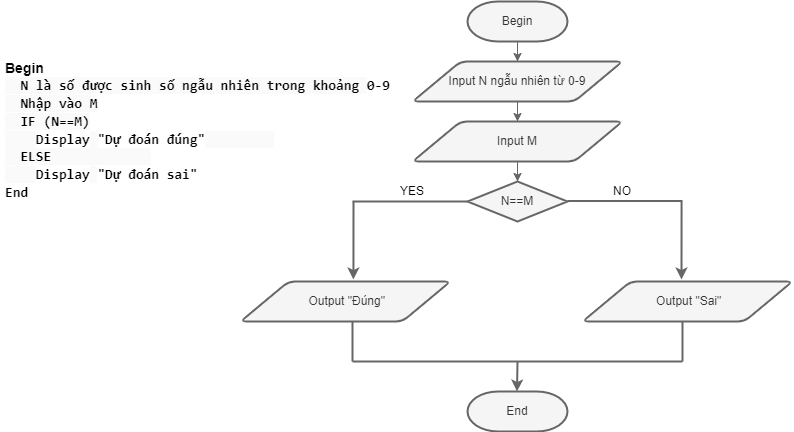

The diagram above was exported from draw.io. Its source (the exported page's mxGraphModel, read from the mxfile embedded in the PNG):
<mxGraphModel dx="836" dy="417" grid="1" gridSize="10" guides="1" tooltips="1" connect="1" arrows="1" fold="1" page="1" pageScale="1" pageWidth="827" pageHeight="1169" math="0" shadow="0">
  <root>
    <mxCell id="0" />
    <mxCell id="1" parent="0" />
    <mxCell id="wNFrfpK7WdNR3rbmuQfn-32" value="&lt;h1 style=&quot;font-size: 14px;&quot;&gt;Begin&lt;br style=&quot;box-sizing: border-box; font-family: SFMono-Regular, Menlo, Monaco, Consolas, &amp;quot;Liberation Mono&amp;quot;, &amp;quot;Courier New&amp;quot;, monospace; font-size: 14px;&quot;&gt;&lt;span style=&quot;font-family: SFMono-Regular, Menlo, Monaco, Consolas, &amp;quot;Liberation Mono&amp;quot;, &amp;quot;Courier New&amp;quot;, monospace; font-size: 14px; background-color: rgb(250, 250, 250);&quot;&gt;&amp;nbsp; N là số được sinh số ngẫu nhiên trong khoảng &lt;/span&gt;&lt;span style=&quot;box-sizing: border-box; font-family: SFMono-Regular, Menlo, Monaco, Consolas, &amp;quot;Liberation Mono&amp;quot;, &amp;quot;Courier New&amp;quot;, monospace; font-size: 14px;&quot; class=&quot;hljs-number&quot;&gt;0&lt;/span&gt;&lt;span style=&quot;box-sizing: border-box; font-family: SFMono-Regular, Menlo, Monaco, Consolas, &amp;quot;Liberation Mono&amp;quot;, &amp;quot;Courier New&amp;quot;, monospace; font-size: 14px;&quot; class=&quot;hljs-number&quot;&gt;-9&lt;/span&gt;&lt;br style=&quot;box-sizing: border-box; font-family: SFMono-Regular, Menlo, Monaco, Consolas, &amp;quot;Liberation Mono&amp;quot;, &amp;quot;Courier New&amp;quot;, monospace; font-size: 14px;&quot;&gt;&lt;span style=&quot;font-family: SFMono-Regular, Menlo, Monaco, Consolas, &amp;quot;Liberation Mono&amp;quot;, &amp;quot;Courier New&amp;quot;, monospace; font-size: 14px; background-color: rgb(250, 250, 250);&quot;&gt;&amp;nbsp; Nhập vào M&lt;/span&gt;&lt;br style=&quot;box-sizing: border-box; font-family: SFMono-Regular, Menlo, Monaco, Consolas, &amp;quot;Liberation Mono&amp;quot;, &amp;quot;Courier New&amp;quot;, monospace; font-size: 14px;&quot;&gt;&lt;span style=&quot;font-family: SFMono-Regular, Menlo, Monaco, Consolas, &amp;quot;Liberation Mono&amp;quot;, &amp;quot;Courier New&amp;quot;, monospace; font-size: 14px; background-color: rgb(250, 250, 250);&quot;&gt;&amp;nbsp; IF (N==M)&lt;/span&gt;&lt;br style=&quot;box-sizing: border-box; font-family: SFMono-Regular, Menlo, Monaco, Consolas, &amp;quot;Liberation Mono&amp;quot;, &amp;quot;Courier New&amp;quot;, monospace; font-size: 14px;&quot;&gt;&lt;span style=&quot;font-family: SFMono-Regular, Menlo, Monaco, Consolas, &amp;quot;Liberation Mono&amp;quot;, &amp;quot;Courier New&amp;quot;, monospace; font-size: 14px; background-color: rgb(250, 250, 250);&quot;&gt;&amp;nbsp;&amp;nbsp;&amp;nbsp; &lt;/span&gt;&lt;span style=&quot;box-sizing: border-box; font-family: SFMono-Regular, Menlo, Monaco, Consolas, &amp;quot;Liberation Mono&amp;quot;, &amp;quot;Courier New&amp;quot;, monospace; font-size: 14px;&quot; class=&quot;hljs-keyword&quot;&gt;Display&lt;/span&gt;&lt;span style=&quot;font-family: SFMono-Regular, Menlo, Monaco, Consolas, &amp;quot;Liberation Mono&amp;quot;, &amp;quot;Courier New&amp;quot;, monospace; font-size: 14px; background-color: rgb(250, 250, 250);&quot;&gt; &lt;/span&gt;&lt;span style=&quot;box-sizing: border-box; font-family: SFMono-Regular, Menlo, Monaco, Consolas, &amp;quot;Liberation Mono&amp;quot;, &amp;quot;Courier New&amp;quot;, monospace; font-size: 14px;&quot; class=&quot;hljs-string&quot;&gt;&quot;Dự đoán đúng&quot;&lt;/span&gt;&lt;span style=&quot;font-family: SFMono-Regular, Menlo, Monaco, Consolas, &amp;quot;Liberation Mono&amp;quot;, &amp;quot;Courier New&amp;quot;, monospace; font-size: 14px; background-color: rgb(250, 250, 250);&quot;&gt;&amp;nbsp;&amp;nbsp;&amp;nbsp;&amp;nbsp;&amp;nbsp;&amp;nbsp;&amp;nbsp; &amp;nbsp;&lt;/span&gt;&lt;br style=&quot;box-sizing: border-box; font-family: SFMono-Regular, Menlo, Monaco, Consolas, &amp;quot;Liberation Mono&amp;quot;, &amp;quot;Courier New&amp;quot;, monospace; font-size: 14px;&quot;&gt;&lt;span style=&quot;font-family: SFMono-Regular, Menlo, Monaco, Consolas, &amp;quot;Liberation Mono&amp;quot;, &amp;quot;Courier New&amp;quot;, monospace; font-size: 14px; background-color: rgb(250, 250, 250);&quot;&gt;&amp;nbsp; ELSE&amp;nbsp;&amp;nbsp;&amp;nbsp;&amp;nbsp;&amp;nbsp;&amp;nbsp;&amp;nbsp;&amp;nbsp;&amp;nbsp;&amp;nbsp;&amp;nbsp; &amp;nbsp;&lt;/span&gt;&lt;br style=&quot;box-sizing: border-box; font-family: SFMono-Regular, Menlo, Monaco, Consolas, &amp;quot;Liberation Mono&amp;quot;, &amp;quot;Courier New&amp;quot;, monospace; font-size: 14px;&quot;&gt;&lt;span style=&quot;font-family: SFMono-Regular, Menlo, Monaco, Consolas, &amp;quot;Liberation Mono&amp;quot;, &amp;quot;Courier New&amp;quot;, monospace; font-size: 14px; background-color: rgb(250, 250, 250);&quot;&gt;&amp;nbsp;&amp;nbsp;&amp;nbsp; &lt;/span&gt;&lt;span style=&quot;box-sizing: border-box; font-family: SFMono-Regular, Menlo, Monaco, Consolas, &amp;quot;Liberation Mono&amp;quot;, &amp;quot;Courier New&amp;quot;, monospace; font-size: 14px;&quot; class=&quot;hljs-keyword&quot;&gt;Display&lt;/span&gt;&lt;span style=&quot;font-family: SFMono-Regular, Menlo, Monaco, Consolas, &amp;quot;Liberation Mono&amp;quot;, &amp;quot;Courier New&amp;quot;, monospace; font-size: 14px; background-color: rgb(250, 250, 250);&quot;&gt; &lt;/span&gt;&lt;span style=&quot;box-sizing: border-box; font-family: SFMono-Regular, Menlo, Monaco, Consolas, &amp;quot;Liberation Mono&amp;quot;, &amp;quot;Courier New&amp;quot;, monospace; font-size: 14px;&quot; class=&quot;hljs-string&quot;&gt;&quot;Dự đoán sai&quot;&lt;/span&gt;&lt;span style=&quot;font-family: SFMono-Regular, Menlo, Monaco, Consolas, &amp;quot;Liberation Mono&amp;quot;, &amp;quot;Courier New&amp;quot;, monospace; font-size: 14px; background-color: rgb(250, 250, 250);&quot;&gt; &lt;/span&gt;&lt;br style=&quot;box-sizing: border-box; font-family: SFMono-Regular, Menlo, Monaco, Consolas, &amp;quot;Liberation Mono&amp;quot;, &amp;quot;Courier New&amp;quot;, monospace; font-size: 14px;&quot;&gt;&lt;span style=&quot;box-sizing: border-box; font-family: SFMono-Regular, Menlo, Monaco, Consolas, &amp;quot;Liberation Mono&amp;quot;, &amp;quot;Courier New&amp;quot;, monospace; font-size: 14px;&quot; class=&quot;hljs-keyword&quot;&gt;End&lt;/span&gt;&lt;br style=&quot;font-size: 14px;&quot;&gt;&lt;/h1&gt;" style="text;html=1;strokeColor=none;fillColor=none;spacing=5;spacingTop=-20;whiteSpace=wrap;overflow=hidden;rounded=0;fontStyle=1;fontSize=14;fontColor=#000000;" vertex="1" parent="1">
      <mxGeometry x="30" y="80" width="410" height="340" as="geometry" />
    </mxCell>
    <mxCell id="wNFrfpK7WdNR3rbmuQfn-53" style="edgeStyle=orthogonalEdgeStyle;rounded=0;orthogonalLoop=1;jettySize=auto;html=1;entryX=0.5;entryY=0;entryDx=0;entryDy=0;fillColor=#f5f5f5;strokeColor=#666666;sketch=0;shadow=0;" edge="1" parent="1" source="wNFrfpK7WdNR3rbmuQfn-54" target="wNFrfpK7WdNR3rbmuQfn-57">
      <mxGeometry relative="1" as="geometry" />
    </mxCell>
    <mxCell id="wNFrfpK7WdNR3rbmuQfn-54" value="Begin" style="strokeWidth=2;html=1;shape=mxgraph.flowchart.terminator;whiteSpace=wrap;fillColor=#f5f5f5;fontColor=#333333;strokeColor=#666666;sketch=0;shadow=0;" vertex="1" parent="1">
      <mxGeometry x="497" y="20" width="100" height="40" as="geometry" />
    </mxCell>
    <mxCell id="wNFrfpK7WdNR3rbmuQfn-55" value="End" style="strokeWidth=2;html=1;shape=mxgraph.flowchart.terminator;whiteSpace=wrap;fillColor=#f5f5f5;fontColor=#333333;strokeColor=#666666;sketch=0;shadow=0;" vertex="1" parent="1">
      <mxGeometry x="497" y="410" width="100" height="40" as="geometry" />
    </mxCell>
    <mxCell id="wNFrfpK7WdNR3rbmuQfn-56" value="" style="edgeStyle=orthogonalEdgeStyle;rounded=0;orthogonalLoop=1;jettySize=auto;html=1;fillColor=#f5f5f5;strokeColor=#666666;sketch=0;shadow=0;" edge="1" parent="1" source="wNFrfpK7WdNR3rbmuQfn-57" target="wNFrfpK7WdNR3rbmuQfn-59">
      <mxGeometry relative="1" as="geometry" />
    </mxCell>
    <mxCell id="wNFrfpK7WdNR3rbmuQfn-57" value="Input N ngẫu nhiên từ 0-9" style="shape=parallelogram;html=1;strokeWidth=2;perimeter=parallelogramPerimeter;whiteSpace=wrap;rounded=1;arcSize=12;size=0.23;fillColor=#f5f5f5;fontColor=#333333;strokeColor=#666666;sketch=0;shadow=0;" vertex="1" parent="1">
      <mxGeometry x="442" y="80" width="210" height="40" as="geometry" />
    </mxCell>
    <mxCell id="wNFrfpK7WdNR3rbmuQfn-58" value="" style="edgeStyle=orthogonalEdgeStyle;rounded=0;orthogonalLoop=1;jettySize=auto;html=1;fillColor=#f5f5f5;strokeColor=#666666;sketch=0;shadow=0;" edge="1" parent="1" source="wNFrfpK7WdNR3rbmuQfn-59" target="wNFrfpK7WdNR3rbmuQfn-60">
      <mxGeometry relative="1" as="geometry" />
    </mxCell>
    <mxCell id="wNFrfpK7WdNR3rbmuQfn-59" value="Input M" style="shape=parallelogram;html=1;strokeWidth=2;perimeter=parallelogramPerimeter;whiteSpace=wrap;rounded=1;arcSize=12;size=0.23;fillColor=#f5f5f5;fontColor=#333333;strokeColor=#666666;sketch=0;shadow=0;" vertex="1" parent="1">
      <mxGeometry x="442" y="140" width="210" height="40" as="geometry" />
    </mxCell>
    <mxCell id="wNFrfpK7WdNR3rbmuQfn-60" value="N==M" style="strokeWidth=2;html=1;shape=mxgraph.flowchart.decision;whiteSpace=wrap;fillColor=#f5f5f5;fontColor=#333333;strokeColor=#666666;sketch=0;shadow=0;" vertex="1" parent="1">
      <mxGeometry x="497" y="200" width="100" height="40" as="geometry" />
    </mxCell>
    <mxCell id="wNFrfpK7WdNR3rbmuQfn-61" value="&amp;nbsp;Output &quot;Đúng&quot;" style="shape=parallelogram;html=1;strokeWidth=2;perimeter=parallelogramPerimeter;whiteSpace=wrap;rounded=1;arcSize=12;size=0.23;fillColor=#f5f5f5;fontColor=#333333;strokeColor=#666666;sketch=0;shadow=0;" vertex="1" parent="1">
      <mxGeometry x="270" y="300" width="210" height="40" as="geometry" />
    </mxCell>
    <mxCell id="wNFrfpK7WdNR3rbmuQfn-62" value="&amp;nbsp;Output &quot;Sai&quot;" style="shape=parallelogram;html=1;strokeWidth=2;perimeter=parallelogramPerimeter;whiteSpace=wrap;rounded=1;arcSize=12;size=0.23;fillColor=#f5f5f5;fontColor=#333333;strokeColor=#666666;sketch=0;shadow=0;" vertex="1" parent="1">
      <mxGeometry x="612" y="300" width="210" height="40" as="geometry" />
    </mxCell>
    <mxCell id="wNFrfpK7WdNR3rbmuQfn-63" value="" style="endArrow=none;html=1;shadow=0;strokeColor=#666666;fillColor=#f5f5f5;entryX=0;entryY=0.5;entryDx=0;entryDy=0;entryPerimeter=0;strokeWidth=2;" edge="1" parent="1" target="wNFrfpK7WdNR3rbmuQfn-60">
      <mxGeometry width="50" height="50" relative="1" as="geometry">
        <mxPoint x="382" y="220" as="sourcePoint" />
        <mxPoint x="592" y="240" as="targetPoint" />
      </mxGeometry>
    </mxCell>
    <mxCell id="wNFrfpK7WdNR3rbmuQfn-64" value="" style="endArrow=none;html=1;shadow=0;strokeColor=#666666;fillColor=#f5f5f5;entryX=0;entryY=0.5;entryDx=0;entryDy=0;entryPerimeter=0;strokeWidth=2;" edge="1" parent="1">
      <mxGeometry width="50" height="50" relative="1" as="geometry">
        <mxPoint x="597" y="219.5" as="sourcePoint" />
        <mxPoint x="712" y="219.5" as="targetPoint" />
      </mxGeometry>
    </mxCell>
    <mxCell id="wNFrfpK7WdNR3rbmuQfn-65" value="" style="endArrow=classic;html=1;shadow=0;strokeColor=#666666;fillColor=#f5f5f5;entryX=0.533;entryY=-0.05;entryDx=0;entryDy=0;entryPerimeter=0;strokeWidth=2;" edge="1" parent="1">
      <mxGeometry width="50" height="50" relative="1" as="geometry">
        <mxPoint x="383" y="220" as="sourcePoint" />
        <mxPoint x="382.93000000000006" y="298" as="targetPoint" />
      </mxGeometry>
    </mxCell>
    <mxCell id="wNFrfpK7WdNR3rbmuQfn-66" value="" style="endArrow=classic;html=1;shadow=0;strokeColor=#666666;fillColor=#f5f5f5;entryX=0.533;entryY=-0.05;entryDx=0;entryDy=0;entryPerimeter=0;strokeWidth=2;" edge="1" parent="1">
      <mxGeometry width="50" height="50" relative="1" as="geometry">
        <mxPoint x="711.0699999999999" y="220" as="sourcePoint" />
        <mxPoint x="711" y="298" as="targetPoint" />
      </mxGeometry>
    </mxCell>
    <mxCell id="wNFrfpK7WdNR3rbmuQfn-67" value="" style="endArrow=none;html=1;shadow=0;strokeColor=#666666;fillColor=#f5f5f5;strokeWidth=2;" edge="1" parent="1">
      <mxGeometry width="50" height="50" relative="1" as="geometry">
        <mxPoint x="382" y="340" as="sourcePoint" />
        <mxPoint x="382" y="380" as="targetPoint" />
      </mxGeometry>
    </mxCell>
    <mxCell id="wNFrfpK7WdNR3rbmuQfn-68" value="" style="endArrow=none;html=1;shadow=0;strokeColor=#666666;fillColor=#f5f5f5;strokeWidth=2;" edge="1" parent="1">
      <mxGeometry width="50" height="50" relative="1" as="geometry">
        <mxPoint x="712" y="340" as="sourcePoint" />
        <mxPoint x="712" y="380" as="targetPoint" />
      </mxGeometry>
    </mxCell>
    <mxCell id="wNFrfpK7WdNR3rbmuQfn-69" value="" style="endArrow=none;html=1;shadow=0;strokeColor=#666666;fillColor=#f5f5f5;strokeWidth=2;" edge="1" parent="1">
      <mxGeometry width="50" height="50" relative="1" as="geometry">
        <mxPoint x="382" y="380" as="sourcePoint" />
        <mxPoint x="712" y="380" as="targetPoint" />
      </mxGeometry>
    </mxCell>
    <mxCell id="wNFrfpK7WdNR3rbmuQfn-70" value="" style="endArrow=classic;html=1;shadow=0;strokeColor=#666666;fillColor=#f5f5f5;entryX=0.533;entryY=-0.05;entryDx=0;entryDy=0;entryPerimeter=0;strokeWidth=2;" edge="1" parent="1">
      <mxGeometry width="50" height="50" relative="1" as="geometry">
        <mxPoint x="547" y="380" as="sourcePoint" />
        <mxPoint x="546.5" y="410" as="targetPoint" />
      </mxGeometry>
    </mxCell>
    <mxCell id="wNFrfpK7WdNR3rbmuQfn-71" value="YES" style="text;html=1;strokeColor=none;fillColor=none;align=center;verticalAlign=middle;whiteSpace=wrap;rounded=0;shadow=0;" vertex="1" parent="1">
      <mxGeometry x="422" y="200" width="40" height="20" as="geometry" />
    </mxCell>
    <mxCell id="wNFrfpK7WdNR3rbmuQfn-72" value="NO" style="text;html=1;strokeColor=none;fillColor=none;align=center;verticalAlign=middle;whiteSpace=wrap;rounded=0;shadow=0;" vertex="1" parent="1">
      <mxGeometry x="632" y="200" width="40" height="20" as="geometry" />
    </mxCell>
  </root>
</mxGraphModel>